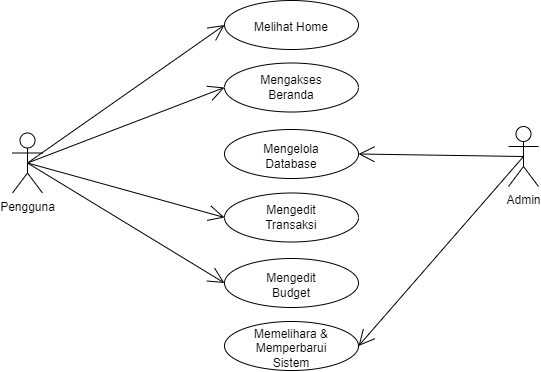

The diagram above was exported from draw.io. Its source (the exported page's mxGraphModel, read from the mxfile embedded in the PNG):
<mxGraphModel dx="2180" dy="1210" grid="0" gridSize="10" guides="1" tooltips="1" connect="1" arrows="1" fold="1" page="0" pageScale="1" pageWidth="850" pageHeight="1100" math="0" shadow="0">
  <root>
    <mxCell id="0" />
    <mxCell id="1" parent="0" />
    <mxCell id="2" value="" style="ellipse;whiteSpace=wrap;html=1;" vertex="1" parent="1">
      <mxGeometry x="-117" y="152" width="134" height="49" as="geometry" />
    </mxCell>
    <mxCell id="3" value="" style="ellipse;whiteSpace=wrap;html=1;" vertex="1" parent="1">
      <mxGeometry x="-117" y="89" width="134" height="49" as="geometry" />
    </mxCell>
    <mxCell id="4" value="" style="ellipse;whiteSpace=wrap;html=1;" vertex="1" parent="1">
      <mxGeometry x="-117" y="23.5" width="134" height="49" as="geometry" />
    </mxCell>
    <mxCell id="5" value="" style="ellipse;whiteSpace=wrap;html=1;" vertex="1" parent="1">
      <mxGeometry x="-117" y="-40" width="134" height="49" as="geometry" />
    </mxCell>
    <mxCell id="6" value="" style="ellipse;whiteSpace=wrap;html=1;" vertex="1" parent="1">
      <mxGeometry x="-117" y="-106.5" width="134" height="49" as="geometry" />
    </mxCell>
    <mxCell id="7" value="Pengguna" style="shape=umlActor;html=1;verticalLabelPosition=bottom;verticalAlign=top;align=center;" vertex="1" parent="1">
      <mxGeometry x="-329" y="-36.5" width="30" height="60" as="geometry" />
    </mxCell>
    <mxCell id="8" value="Admin" style="shape=umlActor;html=1;verticalLabelPosition=bottom;verticalAlign=top;align=center;" vertex="1" parent="1">
      <mxGeometry x="167" y="-43" width="30" height="60" as="geometry" />
    </mxCell>
    <mxCell id="9" value="" style="ellipse;whiteSpace=wrap;html=1;" vertex="1" parent="1">
      <mxGeometry x="-117" y="-169" width="134" height="49" as="geometry" />
    </mxCell>
    <mxCell id="10" value="Melihat Home" style="text;strokeColor=none;fillColor=none;html=1;align=center;verticalAlign=middle;whiteSpace=wrap;rounded=0;" vertex="1" parent="1">
      <mxGeometry x="-95" y="-164" width="90" height="44" as="geometry" />
    </mxCell>
    <mxCell id="11" value="Mengakses Beranda" style="text;strokeColor=none;fillColor=none;html=1;align=center;verticalAlign=middle;whiteSpace=wrap;rounded=0;" vertex="1" parent="1">
      <mxGeometry x="-95" y="-104" width="90" height="44" as="geometry" />
    </mxCell>
    <mxCell id="12" value="Mengedit Budget" style="text;strokeColor=none;fillColor=none;html=1;align=center;verticalAlign=middle;whiteSpace=wrap;rounded=0;" vertex="1" parent="1">
      <mxGeometry x="-95" y="94" width="90" height="44" as="geometry" />
    </mxCell>
    <mxCell id="13" value="Mengedit Transaksi" style="text;strokeColor=none;fillColor=none;html=1;align=center;verticalAlign=middle;whiteSpace=wrap;rounded=0;" vertex="1" parent="1">
      <mxGeometry x="-95" y="26" width="90" height="44" as="geometry" />
    </mxCell>
    <mxCell id="14" value="Mengelola Database" style="text;strokeColor=none;fillColor=none;html=1;align=center;verticalAlign=middle;whiteSpace=wrap;rounded=0;" vertex="1" parent="1">
      <mxGeometry x="-95" y="-35" width="90" height="44" as="geometry" />
    </mxCell>
    <mxCell id="15" value="Memelihara &amp;amp; Memperbarui Sistem" style="text;strokeColor=none;fillColor=none;html=1;align=center;verticalAlign=middle;whiteSpace=wrap;rounded=0;" vertex="1" parent="1">
      <mxGeometry x="-95" y="157" width="90" height="44" as="geometry" />
    </mxCell>
    <mxCell id="16" value="" style="edgeStyle=none;orthogonalLoop=1;jettySize=auto;html=1;rounded=0;endArrow=open;startSize=14;endSize=14;sourcePerimeterSpacing=8;targetPerimeterSpacing=8;curved=1;exitX=0.5;exitY=0.5;exitDx=0;exitDy=0;exitPerimeter=0;entryX=1;entryY=0.5;entryDx=0;entryDy=0;" edge="1" source="8" target="2" parent="1">
      <mxGeometry width="140" relative="1" as="geometry">
        <mxPoint x="-40" y="167" as="sourcePoint" />
        <mxPoint x="100" y="167" as="targetPoint" />
        <Array as="points" />
      </mxGeometry>
    </mxCell>
    <mxCell id="17" value="" style="edgeStyle=none;orthogonalLoop=1;jettySize=auto;html=1;rounded=0;endArrow=open;startSize=14;endSize=14;sourcePerimeterSpacing=8;targetPerimeterSpacing=8;curved=1;exitX=0.5;exitY=0.5;exitDx=0;exitDy=0;exitPerimeter=0;entryX=1;entryY=0.5;entryDx=0;entryDy=0;" edge="1" source="8" target="5" parent="1">
      <mxGeometry width="140" relative="1" as="geometry">
        <mxPoint x="192" y="-3" as="sourcePoint" />
        <mxPoint x="27" y="186" as="targetPoint" />
        <Array as="points" />
      </mxGeometry>
    </mxCell>
    <mxCell id="18" value="" style="edgeStyle=none;orthogonalLoop=1;jettySize=auto;html=1;rounded=0;endArrow=open;startSize=14;endSize=14;sourcePerimeterSpacing=8;targetPerimeterSpacing=8;curved=1;exitX=0.5;exitY=0.5;exitDx=0;exitDy=0;exitPerimeter=0;entryX=0;entryY=0.5;entryDx=0;entryDy=0;" edge="1" source="7" target="9" parent="1">
      <mxGeometry width="140" relative="1" as="geometry">
        <mxPoint x="-223" y="-109" as="sourcePoint" />
        <mxPoint x="-83" y="-109" as="targetPoint" />
        <Array as="points" />
      </mxGeometry>
    </mxCell>
    <mxCell id="19" value="" style="edgeStyle=none;orthogonalLoop=1;jettySize=auto;html=1;rounded=0;endArrow=open;startSize=14;endSize=14;sourcePerimeterSpacing=8;targetPerimeterSpacing=8;curved=1;exitX=0.5;exitY=0.5;exitDx=0;exitDy=0;exitPerimeter=0;entryX=0;entryY=0.5;entryDx=0;entryDy=0;" edge="1" source="7" target="6" parent="1">
      <mxGeometry width="140" relative="1" as="geometry">
        <mxPoint x="-304" y="4" as="sourcePoint" />
        <mxPoint x="-107" y="-135" as="targetPoint" />
        <Array as="points" />
      </mxGeometry>
    </mxCell>
    <mxCell id="20" value="" style="edgeStyle=none;orthogonalLoop=1;jettySize=auto;html=1;rounded=0;endArrow=open;startSize=14;endSize=14;sourcePerimeterSpacing=8;targetPerimeterSpacing=8;curved=1;exitX=0.5;exitY=0.5;exitDx=0;exitDy=0;exitPerimeter=0;entryX=0;entryY=0.5;entryDx=0;entryDy=0;" edge="1" source="7" target="4" parent="1">
      <mxGeometry width="140" relative="1" as="geometry">
        <mxPoint x="-294" y="14" as="sourcePoint" />
        <mxPoint x="-97" y="-125" as="targetPoint" />
        <Array as="points" />
      </mxGeometry>
    </mxCell>
    <mxCell id="21" value="" style="edgeStyle=none;orthogonalLoop=1;jettySize=auto;html=1;rounded=0;endArrow=open;startSize=14;endSize=14;sourcePerimeterSpacing=8;targetPerimeterSpacing=8;curved=1;exitX=0.5;exitY=0.5;exitDx=0;exitDy=0;exitPerimeter=0;entryX=0;entryY=0.5;entryDx=0;entryDy=0;" edge="1" source="7" target="3" parent="1">
      <mxGeometry width="140" relative="1" as="geometry">
        <mxPoint x="-284" y="24" as="sourcePoint" />
        <mxPoint x="-87" y="-115" as="targetPoint" />
        <Array as="points" />
      </mxGeometry>
    </mxCell>
  </root>
</mxGraphModel>